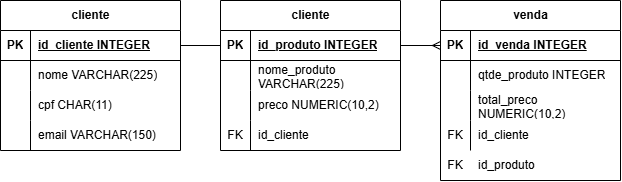

The diagram above was exported from draw.io. Its source (the exported page's mxGraphModel, read from the mxfile embedded in the PNG):
<mxGraphModel dx="817" dy="449" grid="1" gridSize="10" guides="1" tooltips="1" connect="1" arrows="1" fold="1" page="1" pageScale="1" pageWidth="827" pageHeight="1169" math="0" shadow="0">
  <root>
    <mxCell id="0" />
    <mxCell id="1" parent="0" />
    <mxCell id="Kf0I9FvPqvm-Vckw8GXF-1" parent="1" style="shape=table;startSize=30;container=1;collapsible=1;childLayout=tableLayout;fixedRows=1;rowLines=0;fontStyle=1;align=center;resizeLast=1;html=1;" value="cliente" vertex="1">
      <mxGeometry height="150" width="180" x="70" y="100" as="geometry" />
    </mxCell>
    <mxCell id="Kf0I9FvPqvm-Vckw8GXF-2" parent="Kf0I9FvPqvm-Vckw8GXF-1" style="shape=tableRow;horizontal=0;startSize=0;swimlaneHead=0;swimlaneBody=0;fillColor=none;collapsible=0;dropTarget=0;points=[[0,0.5],[1,0.5]];portConstraint=eastwest;top=0;left=0;right=0;bottom=1;" value="" vertex="1">
      <mxGeometry height="30" width="180" y="30" as="geometry" />
    </mxCell>
    <mxCell id="Kf0I9FvPqvm-Vckw8GXF-3" parent="Kf0I9FvPqvm-Vckw8GXF-2" style="shape=partialRectangle;connectable=0;fillColor=none;top=0;left=0;bottom=0;right=0;fontStyle=1;overflow=hidden;whiteSpace=wrap;html=1;" value="PK" vertex="1">
      <mxGeometry height="30" width="30" as="geometry">
        <mxRectangle height="30" width="30" as="alternateBounds" />
      </mxGeometry>
    </mxCell>
    <mxCell id="Kf0I9FvPqvm-Vckw8GXF-4" parent="Kf0I9FvPqvm-Vckw8GXF-2" style="shape=partialRectangle;connectable=0;fillColor=none;top=0;left=0;bottom=0;right=0;align=left;spacingLeft=6;fontStyle=5;overflow=hidden;whiteSpace=wrap;html=1;" value="id_cliente INTEGER" vertex="1">
      <mxGeometry height="30" width="150" x="30" as="geometry">
        <mxRectangle height="30" width="150" as="alternateBounds" />
      </mxGeometry>
    </mxCell>
    <mxCell id="Kf0I9FvPqvm-Vckw8GXF-5" parent="Kf0I9FvPqvm-Vckw8GXF-1" style="shape=tableRow;horizontal=0;startSize=0;swimlaneHead=0;swimlaneBody=0;fillColor=none;collapsible=0;dropTarget=0;points=[[0,0.5],[1,0.5]];portConstraint=eastwest;top=0;left=0;right=0;bottom=0;" value="" vertex="1">
      <mxGeometry height="30" width="180" y="60" as="geometry" />
    </mxCell>
    <mxCell id="Kf0I9FvPqvm-Vckw8GXF-6" parent="Kf0I9FvPqvm-Vckw8GXF-5" style="shape=partialRectangle;connectable=0;fillColor=none;top=0;left=0;bottom=0;right=0;editable=1;overflow=hidden;whiteSpace=wrap;html=1;" value="" vertex="1">
      <mxGeometry height="30" width="30" as="geometry">
        <mxRectangle height="30" width="30" as="alternateBounds" />
      </mxGeometry>
    </mxCell>
    <mxCell id="Kf0I9FvPqvm-Vckw8GXF-7" parent="Kf0I9FvPqvm-Vckw8GXF-5" style="shape=partialRectangle;connectable=0;fillColor=none;top=0;left=0;bottom=0;right=0;align=left;spacingLeft=6;overflow=hidden;whiteSpace=wrap;html=1;" value="nome VARCHAR(225)" vertex="1">
      <mxGeometry height="30" width="150" x="30" as="geometry">
        <mxRectangle height="30" width="150" as="alternateBounds" />
      </mxGeometry>
    </mxCell>
    <mxCell id="Kf0I9FvPqvm-Vckw8GXF-8" parent="Kf0I9FvPqvm-Vckw8GXF-1" style="shape=tableRow;horizontal=0;startSize=0;swimlaneHead=0;swimlaneBody=0;fillColor=none;collapsible=0;dropTarget=0;points=[[0,0.5],[1,0.5]];portConstraint=eastwest;top=0;left=0;right=0;bottom=0;" value="" vertex="1">
      <mxGeometry height="30" width="180" y="90" as="geometry" />
    </mxCell>
    <mxCell id="Kf0I9FvPqvm-Vckw8GXF-9" parent="Kf0I9FvPqvm-Vckw8GXF-8" style="shape=partialRectangle;connectable=0;fillColor=none;top=0;left=0;bottom=0;right=0;editable=1;overflow=hidden;whiteSpace=wrap;html=1;" value="" vertex="1">
      <mxGeometry height="30" width="30" as="geometry">
        <mxRectangle height="30" width="30" as="alternateBounds" />
      </mxGeometry>
    </mxCell>
    <mxCell id="Kf0I9FvPqvm-Vckw8GXF-10" parent="Kf0I9FvPqvm-Vckw8GXF-8" style="shape=partialRectangle;connectable=0;fillColor=none;top=0;left=0;bottom=0;right=0;align=left;spacingLeft=6;overflow=hidden;whiteSpace=wrap;html=1;" value="cpf CHAR(11)" vertex="1">
      <mxGeometry height="30" width="150" x="30" as="geometry">
        <mxRectangle height="30" width="150" as="alternateBounds" />
      </mxGeometry>
    </mxCell>
    <mxCell id="Kf0I9FvPqvm-Vckw8GXF-11" parent="Kf0I9FvPqvm-Vckw8GXF-1" style="shape=tableRow;horizontal=0;startSize=0;swimlaneHead=0;swimlaneBody=0;fillColor=none;collapsible=0;dropTarget=0;points=[[0,0.5],[1,0.5]];portConstraint=eastwest;top=0;left=0;right=0;bottom=0;" value="" vertex="1">
      <mxGeometry height="30" width="180" y="120" as="geometry" />
    </mxCell>
    <mxCell id="Kf0I9FvPqvm-Vckw8GXF-12" parent="Kf0I9FvPqvm-Vckw8GXF-11" style="shape=partialRectangle;connectable=0;fillColor=none;top=0;left=0;bottom=0;right=0;editable=1;overflow=hidden;whiteSpace=wrap;html=1;" value="" vertex="1">
      <mxGeometry height="30" width="30" as="geometry">
        <mxRectangle height="30" width="30" as="alternateBounds" />
      </mxGeometry>
    </mxCell>
    <mxCell id="Kf0I9FvPqvm-Vckw8GXF-13" parent="Kf0I9FvPqvm-Vckw8GXF-11" style="shape=partialRectangle;connectable=0;fillColor=none;top=0;left=0;bottom=0;right=0;align=left;spacingLeft=6;overflow=hidden;whiteSpace=wrap;html=1;" value="email VARCHAR(150)" vertex="1">
      <mxGeometry height="30" width="150" x="30" as="geometry">
        <mxRectangle height="30" width="150" as="alternateBounds" />
      </mxGeometry>
    </mxCell>
    <mxCell id="Kf0I9FvPqvm-Vckw8GXF-14" parent="1" style="shape=table;startSize=30;container=1;collapsible=1;childLayout=tableLayout;fixedRows=1;rowLines=0;fontStyle=1;align=center;resizeLast=1;html=1;" value="cliente" vertex="1">
      <mxGeometry height="150" width="180" x="290" y="100" as="geometry" />
    </mxCell>
    <mxCell id="Kf0I9FvPqvm-Vckw8GXF-15" parent="Kf0I9FvPqvm-Vckw8GXF-14" style="shape=tableRow;horizontal=0;startSize=0;swimlaneHead=0;swimlaneBody=0;fillColor=none;collapsible=0;dropTarget=0;points=[[0,0.5],[1,0.5]];portConstraint=eastwest;top=0;left=0;right=0;bottom=1;" value="" vertex="1">
      <mxGeometry height="30" width="180" y="30" as="geometry" />
    </mxCell>
    <mxCell id="Kf0I9FvPqvm-Vckw8GXF-16" parent="Kf0I9FvPqvm-Vckw8GXF-15" style="shape=partialRectangle;connectable=0;fillColor=none;top=0;left=0;bottom=0;right=0;fontStyle=1;overflow=hidden;whiteSpace=wrap;html=1;" value="PK" vertex="1">
      <mxGeometry height="30" width="30" as="geometry">
        <mxRectangle height="30" width="30" as="alternateBounds" />
      </mxGeometry>
    </mxCell>
    <mxCell id="Kf0I9FvPqvm-Vckw8GXF-17" parent="Kf0I9FvPqvm-Vckw8GXF-15" style="shape=partialRectangle;connectable=0;fillColor=none;top=0;left=0;bottom=0;right=0;align=left;spacingLeft=6;fontStyle=5;overflow=hidden;whiteSpace=wrap;html=1;" value="id_produto INTEGER" vertex="1">
      <mxGeometry height="30" width="150" x="30" as="geometry">
        <mxRectangle height="30" width="150" as="alternateBounds" />
      </mxGeometry>
    </mxCell>
    <mxCell id="Kf0I9FvPqvm-Vckw8GXF-18" parent="Kf0I9FvPqvm-Vckw8GXF-14" style="shape=tableRow;horizontal=0;startSize=0;swimlaneHead=0;swimlaneBody=0;fillColor=none;collapsible=0;dropTarget=0;points=[[0,0.5],[1,0.5]];portConstraint=eastwest;top=0;left=0;right=0;bottom=0;" value="" vertex="1">
      <mxGeometry height="30" width="180" y="60" as="geometry" />
    </mxCell>
    <mxCell id="Kf0I9FvPqvm-Vckw8GXF-19" parent="Kf0I9FvPqvm-Vckw8GXF-18" style="shape=partialRectangle;connectable=0;fillColor=none;top=0;left=0;bottom=0;right=0;editable=1;overflow=hidden;whiteSpace=wrap;html=1;" value="" vertex="1">
      <mxGeometry height="30" width="30" as="geometry">
        <mxRectangle height="30" width="30" as="alternateBounds" />
      </mxGeometry>
    </mxCell>
    <mxCell id="Kf0I9FvPqvm-Vckw8GXF-20" parent="Kf0I9FvPqvm-Vckw8GXF-18" style="shape=partialRectangle;connectable=0;fillColor=none;top=0;left=0;bottom=0;right=0;align=left;spacingLeft=6;overflow=hidden;whiteSpace=wrap;html=1;" value="nome_produto VARCHAR(225)" vertex="1">
      <mxGeometry height="30" width="150" x="30" as="geometry">
        <mxRectangle height="30" width="150" as="alternateBounds" />
      </mxGeometry>
    </mxCell>
    <mxCell id="Kf0I9FvPqvm-Vckw8GXF-21" parent="Kf0I9FvPqvm-Vckw8GXF-14" style="shape=tableRow;horizontal=0;startSize=0;swimlaneHead=0;swimlaneBody=0;fillColor=none;collapsible=0;dropTarget=0;points=[[0,0.5],[1,0.5]];portConstraint=eastwest;top=0;left=0;right=0;bottom=0;" value="" vertex="1">
      <mxGeometry height="30" width="180" y="90" as="geometry" />
    </mxCell>
    <mxCell id="Kf0I9FvPqvm-Vckw8GXF-22" parent="Kf0I9FvPqvm-Vckw8GXF-21" style="shape=partialRectangle;connectable=0;fillColor=none;top=0;left=0;bottom=0;right=0;editable=1;overflow=hidden;whiteSpace=wrap;html=1;" value="" vertex="1">
      <mxGeometry height="30" width="30" as="geometry">
        <mxRectangle height="30" width="30" as="alternateBounds" />
      </mxGeometry>
    </mxCell>
    <mxCell id="Kf0I9FvPqvm-Vckw8GXF-23" parent="Kf0I9FvPqvm-Vckw8GXF-21" style="shape=partialRectangle;connectable=0;fillColor=none;top=0;left=0;bottom=0;right=0;align=left;spacingLeft=6;overflow=hidden;whiteSpace=wrap;html=1;" value="preco NUMERIC(10,2)" vertex="1">
      <mxGeometry height="30" width="150" x="30" as="geometry">
        <mxRectangle height="30" width="150" as="alternateBounds" />
      </mxGeometry>
    </mxCell>
    <mxCell id="Kf0I9FvPqvm-Vckw8GXF-24" parent="Kf0I9FvPqvm-Vckw8GXF-14" style="shape=tableRow;horizontal=0;startSize=0;swimlaneHead=0;swimlaneBody=0;fillColor=none;collapsible=0;dropTarget=0;points=[[0,0.5],[1,0.5]];portConstraint=eastwest;top=0;left=0;right=0;bottom=0;" value="" vertex="1">
      <mxGeometry height="30" width="180" y="120" as="geometry" />
    </mxCell>
    <mxCell id="Kf0I9FvPqvm-Vckw8GXF-25" parent="Kf0I9FvPqvm-Vckw8GXF-24" style="shape=partialRectangle;connectable=0;fillColor=none;top=0;left=0;bottom=0;right=0;editable=1;overflow=hidden;whiteSpace=wrap;html=1;" value="FK" vertex="1">
      <mxGeometry height="30" width="30" as="geometry">
        <mxRectangle height="30" width="30" as="alternateBounds" />
      </mxGeometry>
    </mxCell>
    <mxCell id="Kf0I9FvPqvm-Vckw8GXF-26" parent="Kf0I9FvPqvm-Vckw8GXF-24" style="shape=partialRectangle;connectable=0;fillColor=none;top=0;left=0;bottom=0;right=0;align=left;spacingLeft=6;overflow=hidden;whiteSpace=wrap;html=1;" value="id_cliente" vertex="1">
      <mxGeometry height="30" width="150" x="30" as="geometry">
        <mxRectangle height="30" width="150" as="alternateBounds" />
      </mxGeometry>
    </mxCell>
    <mxCell id="Kf0I9FvPqvm-Vckw8GXF-27" parent="1" style="shape=table;startSize=30;container=1;collapsible=1;childLayout=tableLayout;fixedRows=1;rowLines=0;fontStyle=1;align=center;resizeLast=1;html=1;" value="venda" vertex="1">
      <mxGeometry height="180" width="180" x="510" y="100" as="geometry" />
    </mxCell>
    <mxCell id="Kf0I9FvPqvm-Vckw8GXF-28" parent="Kf0I9FvPqvm-Vckw8GXF-27" style="shape=tableRow;horizontal=0;startSize=0;swimlaneHead=0;swimlaneBody=0;fillColor=none;collapsible=0;dropTarget=0;points=[[0,0.5],[1,0.5]];portConstraint=eastwest;top=0;left=0;right=0;bottom=1;" value="" vertex="1">
      <mxGeometry height="30" width="180" y="30" as="geometry" />
    </mxCell>
    <mxCell id="Kf0I9FvPqvm-Vckw8GXF-29" parent="Kf0I9FvPqvm-Vckw8GXF-28" style="shape=partialRectangle;connectable=0;fillColor=none;top=0;left=0;bottom=0;right=0;fontStyle=1;overflow=hidden;whiteSpace=wrap;html=1;" value="PK" vertex="1">
      <mxGeometry height="30" width="30" as="geometry">
        <mxRectangle height="30" width="30" as="alternateBounds" />
      </mxGeometry>
    </mxCell>
    <mxCell id="Kf0I9FvPqvm-Vckw8GXF-30" parent="Kf0I9FvPqvm-Vckw8GXF-28" style="shape=partialRectangle;connectable=0;fillColor=none;top=0;left=0;bottom=0;right=0;align=left;spacingLeft=6;fontStyle=5;overflow=hidden;whiteSpace=wrap;html=1;" value="id_venda INTEGER" vertex="1">
      <mxGeometry height="30" width="150" x="30" as="geometry">
        <mxRectangle height="30" width="150" as="alternateBounds" />
      </mxGeometry>
    </mxCell>
    <mxCell id="Kf0I9FvPqvm-Vckw8GXF-31" parent="Kf0I9FvPqvm-Vckw8GXF-27" style="shape=tableRow;horizontal=0;startSize=0;swimlaneHead=0;swimlaneBody=0;fillColor=none;collapsible=0;dropTarget=0;points=[[0,0.5],[1,0.5]];portConstraint=eastwest;top=0;left=0;right=0;bottom=0;" value="" vertex="1">
      <mxGeometry height="30" width="180" y="60" as="geometry" />
    </mxCell>
    <mxCell id="Kf0I9FvPqvm-Vckw8GXF-32" parent="Kf0I9FvPqvm-Vckw8GXF-31" style="shape=partialRectangle;connectable=0;fillColor=none;top=0;left=0;bottom=0;right=0;editable=1;overflow=hidden;whiteSpace=wrap;html=1;" value="" vertex="1">
      <mxGeometry height="30" width="30" as="geometry">
        <mxRectangle height="30" width="30" as="alternateBounds" />
      </mxGeometry>
    </mxCell>
    <mxCell id="Kf0I9FvPqvm-Vckw8GXF-33" parent="Kf0I9FvPqvm-Vckw8GXF-31" style="shape=partialRectangle;connectable=0;fillColor=none;top=0;left=0;bottom=0;right=0;align=left;spacingLeft=6;overflow=hidden;whiteSpace=wrap;html=1;" value="qtde_produto INTEGER" vertex="1">
      <mxGeometry height="30" width="150" x="30" as="geometry">
        <mxRectangle height="30" width="150" as="alternateBounds" />
      </mxGeometry>
    </mxCell>
    <mxCell id="Kf0I9FvPqvm-Vckw8GXF-34" parent="Kf0I9FvPqvm-Vckw8GXF-27" style="shape=tableRow;horizontal=0;startSize=0;swimlaneHead=0;swimlaneBody=0;fillColor=none;collapsible=0;dropTarget=0;points=[[0,0.5],[1,0.5]];portConstraint=eastwest;top=0;left=0;right=0;bottom=0;" value="" vertex="1">
      <mxGeometry height="30" width="180" y="90" as="geometry" />
    </mxCell>
    <mxCell id="Kf0I9FvPqvm-Vckw8GXF-35" parent="Kf0I9FvPqvm-Vckw8GXF-34" style="shape=partialRectangle;connectable=0;fillColor=none;top=0;left=0;bottom=0;right=0;editable=1;overflow=hidden;whiteSpace=wrap;html=1;" value="" vertex="1">
      <mxGeometry height="30" width="30" as="geometry">
        <mxRectangle height="30" width="30" as="alternateBounds" />
      </mxGeometry>
    </mxCell>
    <mxCell id="Kf0I9FvPqvm-Vckw8GXF-36" parent="Kf0I9FvPqvm-Vckw8GXF-34" style="shape=partialRectangle;connectable=0;fillColor=none;top=0;left=0;bottom=0;right=0;align=left;spacingLeft=6;overflow=hidden;whiteSpace=wrap;html=1;" value="total_preco NUMERIC(10,2)" vertex="1">
      <mxGeometry height="30" width="150" x="30" as="geometry">
        <mxRectangle height="30" width="150" as="alternateBounds" />
      </mxGeometry>
    </mxCell>
    <mxCell id="Kf0I9FvPqvm-Vckw8GXF-37" parent="Kf0I9FvPqvm-Vckw8GXF-27" style="shape=tableRow;horizontal=0;startSize=0;swimlaneHead=0;swimlaneBody=0;fillColor=none;collapsible=0;dropTarget=0;points=[[0,0.5],[1,0.5]];portConstraint=eastwest;top=0;left=0;right=0;bottom=0;" value="" vertex="1">
      <mxGeometry height="30" width="180" y="120" as="geometry" />
    </mxCell>
    <mxCell id="Kf0I9FvPqvm-Vckw8GXF-38" parent="Kf0I9FvPqvm-Vckw8GXF-37" style="shape=partialRectangle;connectable=0;fillColor=none;top=0;left=0;bottom=0;right=0;editable=1;overflow=hidden;whiteSpace=wrap;html=1;" value="FK" vertex="1">
      <mxGeometry height="30" width="30" as="geometry">
        <mxRectangle height="30" width="30" as="alternateBounds" />
      </mxGeometry>
    </mxCell>
    <mxCell id="Kf0I9FvPqvm-Vckw8GXF-39" parent="Kf0I9FvPqvm-Vckw8GXF-37" style="shape=partialRectangle;connectable=0;fillColor=none;top=0;left=0;bottom=0;right=0;align=left;spacingLeft=6;overflow=hidden;whiteSpace=wrap;html=1;" value="id_cliente" vertex="1">
      <mxGeometry height="30" width="150" x="30" as="geometry">
        <mxRectangle height="30" width="150" as="alternateBounds" />
      </mxGeometry>
    </mxCell>
    <mxCell id="Kf0I9FvPqvm-Vckw8GXF-40" parent="1" style="shape=partialRectangle;connectable=0;fillColor=none;top=0;left=0;bottom=0;right=0;editable=1;overflow=hidden;whiteSpace=wrap;html=1;" value="FK" vertex="1">
      <mxGeometry height="30" width="30" x="510" y="250" as="geometry">
        <mxRectangle height="30" width="30" as="alternateBounds" />
      </mxGeometry>
    </mxCell>
    <mxCell id="Kf0I9FvPqvm-Vckw8GXF-41" parent="1" style="shape=partialRectangle;connectable=0;fillColor=none;top=0;left=0;bottom=0;right=0;align=left;spacingLeft=6;overflow=hidden;whiteSpace=wrap;html=1;" value="id_produto" vertex="1">
      <mxGeometry height="30" width="150" x="540" y="250" as="geometry">
        <mxRectangle height="30" width="150" as="alternateBounds" />
      </mxGeometry>
    </mxCell>
    <mxCell id="Kf0I9FvPqvm-Vckw8GXF-42" edge="1" parent="1" source="Kf0I9FvPqvm-Vckw8GXF-2" style="endArrow=none;html=1;rounded=0;defaultLabelBackgroundColor=gap;exitX=1;exitY=0.5;exitDx=0;exitDy=0;entryX=0;entryY=0.5;entryDx=0;entryDy=0;" target="Kf0I9FvPqvm-Vckw8GXF-15" value="">
      <mxGeometry relative="1" as="geometry">
        <mxPoint x="240" y="200" as="sourcePoint" />
        <mxPoint x="400" y="200" as="targetPoint" />
      </mxGeometry>
    </mxCell>
    <mxCell id="Kf0I9FvPqvm-Vckw8GXF-43" edge="1" parent="1" source="Kf0I9FvPqvm-Vckw8GXF-15" style="edgeStyle=entityRelationEdgeStyle;fontSize=12;html=1;endArrow=ERmany;rounded=0;defaultLabelBackgroundColor=gap;exitX=1;exitY=0.5;exitDx=0;exitDy=0;entryX=0;entryY=0.5;entryDx=0;entryDy=0;" target="Kf0I9FvPqvm-Vckw8GXF-28" value="">
      <mxGeometry height="100" relative="1" width="100" as="geometry">
        <mxPoint x="450" y="260" as="sourcePoint" />
        <mxPoint x="550" y="160" as="targetPoint" />
      </mxGeometry>
    </mxCell>
  </root>
</mxGraphModel>